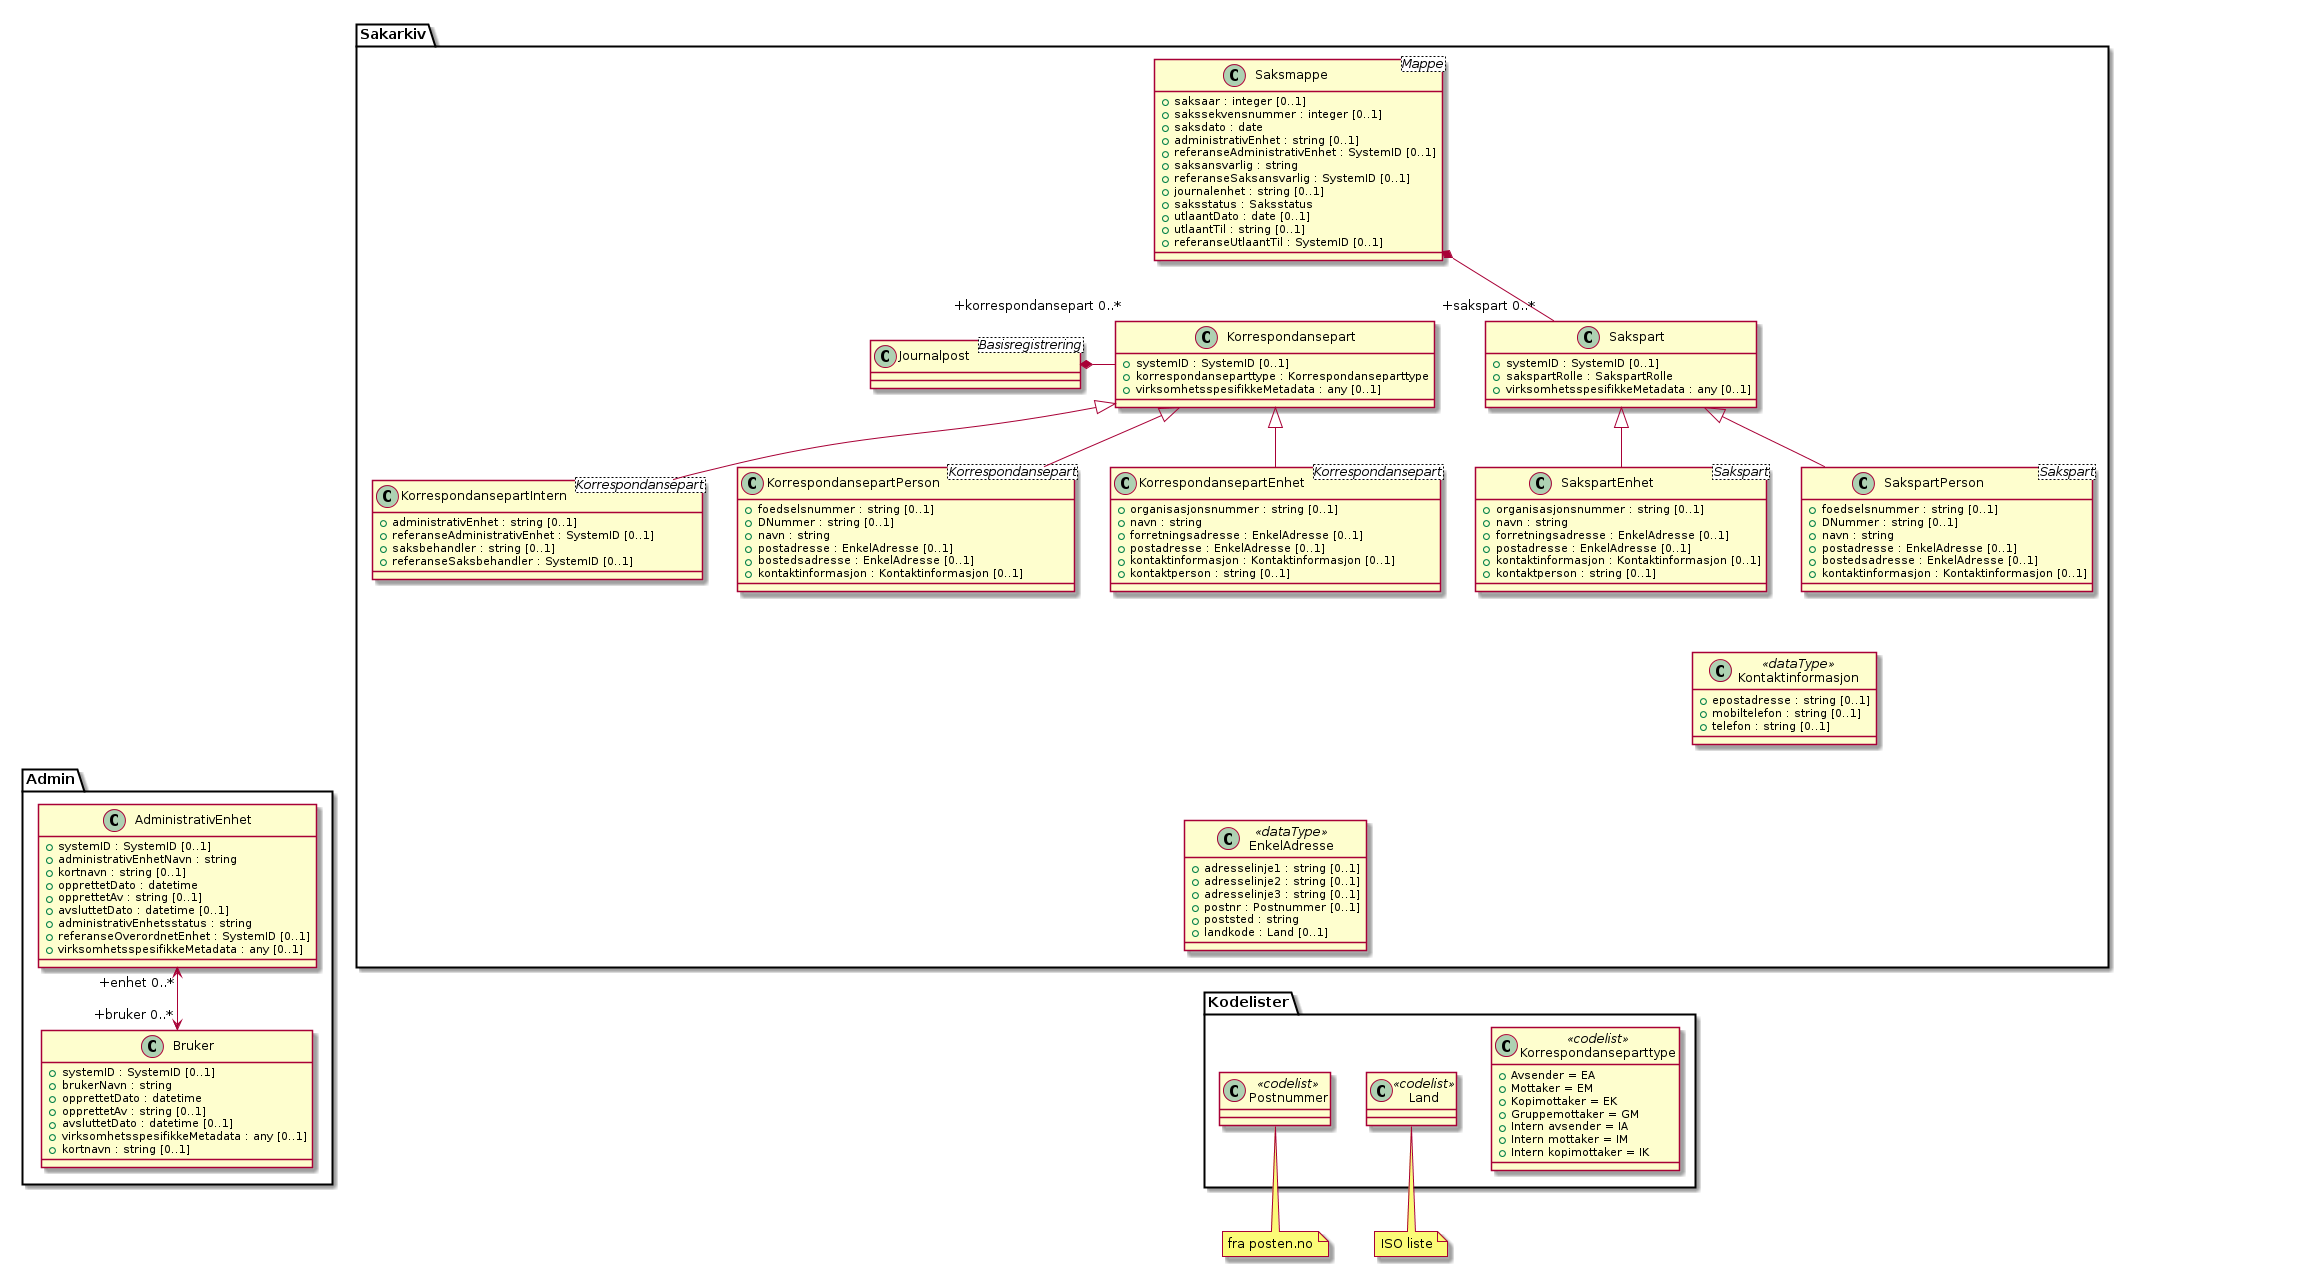

The diagram above was rendered by PlantUML. Its source (embedded in the PNG):
@startuml
class Sakarkiv.Journalpost <Basisregistrering>

class Kodelister.Korrespondanseparttype <<codelist>> {
  +Avsender = EA
  +Mottaker = EM
  +Kopimottaker = EK
  +Gruppemottaker = GM
  +Intern avsender = IA
  +Intern mottaker = IM
  +Intern kopimottaker = IK
}
class Sakarkiv.Korrespondansepart {
  +systemID : SystemID [0..1]
  +korrespondanseparttype : Korrespondanseparttype
  +virksomhetsspesifikkeMetadata : any [0..1]
}
class Sakarkiv.KorrespondansepartIntern <Korrespondansepart> {
  +administrativEnhet : string [0..1]
  +referanseAdministrativEnhet : SystemID [0..1]
  +saksbehandler : string [0..1]
  +referanseSaksbehandler : SystemID [0..1]
}
class Sakarkiv.KorrespondansepartPerson <Korrespondansepart> {
  +foedselsnummer : string [0..1]
  +DNummer : string [0..1]
  +navn : string
  +postadresse : EnkelAdresse [0..1]
  +bostedsadresse : EnkelAdresse [0..1]
  +kontaktinformasjon : Kontaktinformasjon [0..1]
}
class Sakarkiv.KorrespondansepartEnhet <Korrespondansepart> {
  +organisasjonsnummer : string [0..1]
  +navn : string
  +forretningsadresse : EnkelAdresse [0..1]
  +postadresse : EnkelAdresse [0..1]
  +kontaktinformasjon : Kontaktinformasjon [0..1]
  +kontaktperson : string [0..1]
}

Sakarkiv.Journalpost *- "+korrespondansepart 0..*" Sakarkiv.Korrespondansepart
Sakarkiv.Korrespondansepart <-[hidden]- Kodelister.Korrespondanseparttype
Sakarkiv.Korrespondansepart <|-- Sakarkiv.KorrespondansepartPerson
Sakarkiv.Korrespondansepart <|-- Sakarkiv.KorrespondansepartEnhet
Sakarkiv.Korrespondansepart <|-- Sakarkiv.KorrespondansepartIntern

note "ISO liste" as isoliste
note "fra posten.no" as fraposten
class Kodelister.Land <<codelist>>
class Kodelister.Postnummer <<codelist>>
Sakarkiv.EnkelAdresse <-[hidden]- Kodelister.Land
Kodelister.Land .. isoliste
Sakarkiv.EnkelAdresse <-[hidden]- Kodelister.Postnummer
Kodelister.Postnummer .. fraposten

class Admin.AdministrativEnhet {
  +systemID : SystemID [0..1]
  +administrativEnhetNavn : string
  +kortnavn : string [0..1]
  +opprettetDato : datetime
  +opprettetAv : string [0..1]
  +avsluttetDato : datetime [0..1]
  +administrativEnhetsstatus : string
  +referanseOverordnetEnhet : SystemID [0..1]
  +virksomhetsspesifikkeMetadata : any [0..1]
}
class Admin.Bruker {
  +systemID : SystemID [0..1]
  +brukerNavn : string
  +opprettetDato : datetime
  +opprettetAv : string [0..1]
  +avsluttetDato : datetime [0..1]
  +virksomhetsspesifikkeMetadata : any [0..1]
  +kortnavn : string [0..1]
}

Sakarkiv.KorrespondansepartIntern <-[hidden]-- Admin.AdministrativEnhet
Admin.AdministrativEnhet "+enhet 0..*" <--> "+bruker 0..*" Admin.Bruker

class Sakarkiv.EnkelAdresse <<dataType>> {
  +adresselinje1 : string [0..1]
  +adresselinje2 : string [0..1]
  +adresselinje3 : string [0..1]
  +postnr : Postnummer [0..1]
  +poststed : string
  +landkode : Land [0..1]
}

Sakarkiv.KorrespondansepartPerson <-[hidden]-- Sakarkiv.EnkelAdresse
Sakarkiv.KorrespondansepartEnhet <-[hidden]-- Sakarkiv.EnkelAdresse

class Sakarkiv.Kontaktinformasjon <<dataType>> {
  +epostadresse : string [0..1]
  +mobiltelefon : string [0..1]
  +telefon : string [0..1]
}
class Sakarkiv.Saksmappe <Mappe> {
  +saksaar : integer [0..1]
  +sakssekvensnummer : integer [0..1]
  +saksdato : date
  +administrativEnhet : string [0..1]
  +referanseAdministrativEnhet : SystemID [0..1]
  +saksansvarlig : string
  +referanseSaksansvarlig : SystemID [0..1]
  +journalenhet : string [0..1]
  +saksstatus : Saksstatus
  +utlaantDato : date [0..1]
  +utlaantTil : string [0..1]
  +referanseUtlaantTil : SystemID [0..1]
}
class Sakarkiv.Sakspart {
  +systemID : SystemID [0..1]
  +sakspartRolle : SakspartRolle
  +virksomhetsspesifikkeMetadata : any [0..1]
}
class Sakarkiv.SakspartPerson <Sakspart> {
  +foedselsnummer : string [0..1]
  +DNummer : string [0..1]
  +navn : string
  +postadresse : EnkelAdresse [0..1]
  +bostedsadresse : EnkelAdresse [0..1]
  +kontaktinformasjon : Kontaktinformasjon [0..1]
}
class Sakarkiv.SakspartEnhet <Sakspart> {
  +organisasjonsnummer : string [0..1]
  +navn : string
  +forretningsadresse : EnkelAdresse [0..1]
  +postadresse : EnkelAdresse [0..1]
  +kontaktinformasjon : Kontaktinformasjon [0..1]
  +kontaktperson : string [0..1]
}

Sakarkiv.Saksmappe *-- "+sakspart 0..*" Sakarkiv.Sakspart
Sakarkiv.Sakspart <|-- Sakarkiv.SakspartPerson
Sakarkiv.Sakspart <|-- Sakarkiv.SakspartEnhet
Sakarkiv.Saksmappe <-[hidden]- Sakarkiv.Journalpost
Sakarkiv.SakspartPerson <-[hidden]- Sakarkiv.Kontaktinformasjon
Sakarkiv.SakspartEnhet <-[hidden]- Sakarkiv.Kontaktinformasjon

@enduml